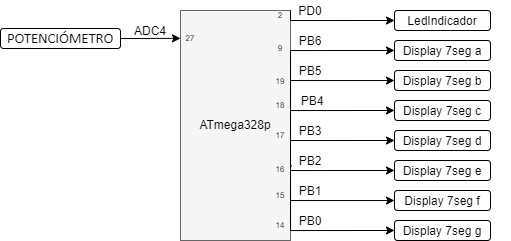

The diagram above was exported from draw.io. Its source (the exported page's mxGraphModel, read from the mxfile embedded in the PNG):
<mxGraphModel dx="621" dy="461" grid="1" gridSize="10" guides="1" tooltips="1" connect="1" arrows="1" fold="1" page="1" pageScale="1" pageWidth="827" pageHeight="1169" math="0" shadow="0">
  <root>
    <mxCell id="0" />
    <mxCell id="1" parent="0" />
    <mxCell id="MzivSgj11gGm9zk1WH_g-8" value="" style="group" parent="1" vertex="1" connectable="0">
      <mxGeometry x="200" y="70" width="330" height="230" as="geometry" />
    </mxCell>
    <mxCell id="VYaEUTGyNfmyV1KoXk1x-9" value="Display 7seg a" style="rounded=1;whiteSpace=wrap;html=1;" parent="MzivSgj11gGm9zk1WH_g-8" vertex="1">
      <mxGeometry x="214" y="30" width="96" height="20" as="geometry" />
    </mxCell>
    <mxCell id="VYaEUTGyNfmyV1KoXk1x-12" value="" style="group" parent="MzivSgj11gGm9zk1WH_g-8" vertex="1" connectable="0">
      <mxGeometry width="110" height="230" as="geometry" />
    </mxCell>
    <mxCell id="fP8LFzO5kELU3uV9s-1R-1" value="" style="rounded=0;whiteSpace=wrap;html=1;fillColor=#f5f5f5;strokeColor=#666666;fontColor=#333333;" parent="VYaEUTGyNfmyV1KoXk1x-12" vertex="1">
      <mxGeometry width="110.00000000000001" height="230" as="geometry" />
    </mxCell>
    <mxCell id="VYaEUTGyNfmyV1KoXk1x-7" value="ATmega328p" style="text;html=1;strokeColor=none;fillColor=none;align=center;verticalAlign=middle;whiteSpace=wrap;rounded=0;" parent="VYaEUTGyNfmyV1KoXk1x-12" vertex="1">
      <mxGeometry x="9.166666666666668" y="97.14714285714285" width="91.66666666666669" height="32.85714285714286" as="geometry" />
    </mxCell>
    <mxCell id="MzivSgj11gGm9zk1WH_g-50" value="9" style="text;html=1;strokeColor=none;fillColor=none;align=center;verticalAlign=middle;whiteSpace=wrap;rounded=0;fontSize=8;" parent="VYaEUTGyNfmyV1KoXk1x-12" vertex="1">
      <mxGeometry x="90" y="32.86" width="20" height="10" as="geometry" />
    </mxCell>
    <mxCell id="MzivSgj11gGm9zk1WH_g-51" value="19" style="text;html=1;strokeColor=none;fillColor=none;align=center;verticalAlign=middle;whiteSpace=wrap;rounded=0;fontSize=8;" parent="VYaEUTGyNfmyV1KoXk1x-12" vertex="1">
      <mxGeometry x="90" y="65.71" width="20" height="10" as="geometry" />
    </mxCell>
    <mxCell id="MzivSgj11gGm9zk1WH_g-52" value="18" style="text;html=1;strokeColor=none;fillColor=none;align=center;verticalAlign=middle;whiteSpace=wrap;rounded=0;fontSize=8;" parent="VYaEUTGyNfmyV1KoXk1x-12" vertex="1">
      <mxGeometry x="90" y="90" width="20" height="10" as="geometry" />
    </mxCell>
    <mxCell id="MzivSgj11gGm9zk1WH_g-53" value="17" style="text;html=1;strokeColor=none;fillColor=none;align=center;verticalAlign=middle;whiteSpace=wrap;rounded=0;fontSize=8;" parent="VYaEUTGyNfmyV1KoXk1x-12" vertex="1">
      <mxGeometry x="90" y="120" width="20" height="10" as="geometry" />
    </mxCell>
    <mxCell id="MzivSgj11gGm9zk1WH_g-54" value="16" style="text;html=1;strokeColor=none;fillColor=none;align=center;verticalAlign=middle;whiteSpace=wrap;rounded=0;fontSize=8;" parent="VYaEUTGyNfmyV1KoXk1x-12" vertex="1">
      <mxGeometry x="90" y="154.29" width="20" height="10" as="geometry" />
    </mxCell>
    <mxCell id="MzivSgj11gGm9zk1WH_g-55" value="15" style="text;html=1;strokeColor=none;fillColor=none;align=center;verticalAlign=middle;whiteSpace=wrap;rounded=0;fontSize=8;" parent="VYaEUTGyNfmyV1KoXk1x-12" vertex="1">
      <mxGeometry x="90" y="180" width="20" height="10" as="geometry" />
    </mxCell>
    <mxCell id="MzivSgj11gGm9zk1WH_g-56" value="14" style="text;html=1;strokeColor=none;fillColor=none;align=center;verticalAlign=middle;whiteSpace=wrap;rounded=0;fontSize=8;" parent="VYaEUTGyNfmyV1KoXk1x-12" vertex="1">
      <mxGeometry x="90" y="210" width="20" height="10" as="geometry" />
    </mxCell>
    <mxCell id="rc4hgv8cFZanNrkgW24Y-1" value="27" style="text;html=1;strokeColor=none;fillColor=none;align=center;verticalAlign=middle;whiteSpace=wrap;rounded=0;fontSize=8;" parent="VYaEUTGyNfmyV1KoXk1x-12" vertex="1">
      <mxGeometry x="1.5987211554602254e-14" y="22.86" width="20" height="10" as="geometry" />
    </mxCell>
    <mxCell id="ouA7VFKIyD5ZHV4yMu8t-36" value="2" style="text;html=1;strokeColor=none;fillColor=none;align=center;verticalAlign=middle;whiteSpace=wrap;rounded=0;fontSize=8;" vertex="1" parent="VYaEUTGyNfmyV1KoXk1x-12">
      <mxGeometry x="90" width="20" height="10" as="geometry" />
    </mxCell>
    <mxCell id="MzivSgj11gGm9zk1WH_g-1" style="edgeStyle=orthogonalEdgeStyle;rounded=0;orthogonalLoop=1;jettySize=auto;html=1;exitX=1;exitY=0.5;exitDx=0;exitDy=0;entryX=0;entryY=0.5;entryDx=0;entryDy=0;" parent="MzivSgj11gGm9zk1WH_g-8" source="fP8LFzO5kELU3uV9s-1R-1" target="VYaEUTGyNfmyV1KoXk1x-9" edge="1">
      <mxGeometry relative="1" as="geometry">
        <Array as="points">
          <mxPoint x="110" y="40" />
        </Array>
      </mxGeometry>
    </mxCell>
    <mxCell id="MzivSgj11gGm9zk1WH_g-2" style="edgeStyle=orthogonalEdgeStyle;rounded=0;orthogonalLoop=1;jettySize=auto;html=1;exitX=1;exitY=0.5;exitDx=0;exitDy=0;" parent="MzivSgj11gGm9zk1WH_g-8" source="fP8LFzO5kELU3uV9s-1R-1" edge="1">
      <mxGeometry relative="1" as="geometry">
        <Array as="points">
          <mxPoint x="110" y="70" />
        </Array>
        <mxPoint x="214" y="70.02857142857135" as="targetPoint" />
      </mxGeometry>
    </mxCell>
    <mxCell id="MzivSgj11gGm9zk1WH_g-3" style="edgeStyle=orthogonalEdgeStyle;rounded=0;orthogonalLoop=1;jettySize=auto;html=1;exitX=1;exitY=0.5;exitDx=0;exitDy=0;entryX=0;entryY=0.5;entryDx=0;entryDy=0;" parent="MzivSgj11gGm9zk1WH_g-8" source="fP8LFzO5kELU3uV9s-1R-1" edge="1">
      <mxGeometry relative="1" as="geometry">
        <Array as="points">
          <mxPoint x="110" y="100" />
        </Array>
        <mxPoint x="214" y="100" as="targetPoint" />
      </mxGeometry>
    </mxCell>
    <mxCell id="MzivSgj11gGm9zk1WH_g-4" style="edgeStyle=orthogonalEdgeStyle;rounded=0;orthogonalLoop=1;jettySize=auto;html=1;exitX=1;exitY=0.5;exitDx=0;exitDy=0;entryX=0;entryY=0.5;entryDx=0;entryDy=0;" parent="MzivSgj11gGm9zk1WH_g-8" source="fP8LFzO5kELU3uV9s-1R-1" edge="1">
      <mxGeometry relative="1" as="geometry">
        <Array as="points">
          <mxPoint x="110" y="130" />
        </Array>
        <mxPoint x="214" y="130" as="targetPoint" />
      </mxGeometry>
    </mxCell>
    <mxCell id="MzivSgj11gGm9zk1WH_g-5" style="edgeStyle=orthogonalEdgeStyle;rounded=0;orthogonalLoop=1;jettySize=auto;html=1;exitX=1.01;exitY=0.676;exitDx=0;exitDy=0;entryX=0;entryY=0.5;entryDx=0;entryDy=0;exitPerimeter=0;" parent="MzivSgj11gGm9zk1WH_g-8" source="fP8LFzO5kELU3uV9s-1R-1" edge="1">
      <mxGeometry relative="1" as="geometry">
        <Array as="points">
          <mxPoint x="110" y="156" />
          <mxPoint x="110" y="160" />
        </Array>
        <mxPoint x="214" y="160" as="targetPoint" />
      </mxGeometry>
    </mxCell>
    <mxCell id="MzivSgj11gGm9zk1WH_g-6" style="edgeStyle=orthogonalEdgeStyle;rounded=0;orthogonalLoop=1;jettySize=auto;html=1;exitX=1;exitY=0.75;exitDx=0;exitDy=0;" parent="MzivSgj11gGm9zk1WH_g-8" source="fP8LFzO5kELU3uV9s-1R-1" edge="1">
      <mxGeometry relative="1" as="geometry">
        <Array as="points">
          <mxPoint x="110" y="190" />
        </Array>
        <mxPoint x="214" y="190.02857142857135" as="targetPoint" />
      </mxGeometry>
    </mxCell>
    <mxCell id="MzivSgj11gGm9zk1WH_g-7" style="edgeStyle=orthogonalEdgeStyle;rounded=0;orthogonalLoop=1;jettySize=auto;html=1;exitX=1;exitY=0.5;exitDx=0;exitDy=0;entryX=0;entryY=0.5;entryDx=0;entryDy=0;" parent="MzivSgj11gGm9zk1WH_g-8" source="fP8LFzO5kELU3uV9s-1R-1" edge="1">
      <mxGeometry relative="1" as="geometry">
        <Array as="points">
          <mxPoint x="110" y="220" />
        </Array>
        <mxPoint x="214" y="220" as="targetPoint" />
      </mxGeometry>
    </mxCell>
    <mxCell id="MzivSgj11gGm9zk1WH_g-9" value="PB4" style="text;html=1;strokeColor=none;fillColor=none;align=center;verticalAlign=middle;whiteSpace=wrap;rounded=0;" parent="MzivSgj11gGm9zk1WH_g-8" vertex="1">
      <mxGeometry x="112" y="80" width="40" height="20" as="geometry" />
    </mxCell>
    <mxCell id="MzivSgj11gGm9zk1WH_g-10" value="PB3" style="text;html=1;strokeColor=none;fillColor=none;align=center;verticalAlign=middle;whiteSpace=wrap;rounded=0;" parent="MzivSgj11gGm9zk1WH_g-8" vertex="1">
      <mxGeometry x="110" y="110" width="40" height="20" as="geometry" />
    </mxCell>
    <mxCell id="MzivSgj11gGm9zk1WH_g-11" value="PB2" style="text;html=1;strokeColor=none;fillColor=none;align=center;verticalAlign=middle;whiteSpace=wrap;rounded=0;" parent="MzivSgj11gGm9zk1WH_g-8" vertex="1">
      <mxGeometry x="110" y="140" width="40" height="20" as="geometry" />
    </mxCell>
    <mxCell id="MzivSgj11gGm9zk1WH_g-12" value="PB1" style="text;html=1;strokeColor=none;fillColor=none;align=center;verticalAlign=middle;whiteSpace=wrap;rounded=0;" parent="MzivSgj11gGm9zk1WH_g-8" vertex="1">
      <mxGeometry x="110" y="170" width="40" height="20" as="geometry" />
    </mxCell>
    <mxCell id="MzivSgj11gGm9zk1WH_g-13" value="PB0" style="text;html=1;strokeColor=none;fillColor=none;align=center;verticalAlign=middle;whiteSpace=wrap;rounded=0;" parent="MzivSgj11gGm9zk1WH_g-8" vertex="1">
      <mxGeometry x="110" y="200" width="40" height="20" as="geometry" />
    </mxCell>
    <mxCell id="MzivSgj11gGm9zk1WH_g-14" value="PB5" style="text;html=1;strokeColor=none;fillColor=none;align=center;verticalAlign=middle;whiteSpace=wrap;rounded=0;" parent="MzivSgj11gGm9zk1WH_g-8" vertex="1">
      <mxGeometry x="110" y="50" width="40" height="20" as="geometry" />
    </mxCell>
    <mxCell id="MzivSgj11gGm9zk1WH_g-15" value="PB6" style="text;html=1;strokeColor=none;fillColor=none;align=center;verticalAlign=middle;whiteSpace=wrap;rounded=0;" parent="MzivSgj11gGm9zk1WH_g-8" vertex="1">
      <mxGeometry x="110" y="20" width="40" height="20" as="geometry" />
    </mxCell>
    <mxCell id="gs36I58azRc8uZuDx9Rx-5" value="Display 7seg b" style="rounded=1;whiteSpace=wrap;html=1;" parent="MzivSgj11gGm9zk1WH_g-8" vertex="1">
      <mxGeometry x="214" y="60" width="96" height="20" as="geometry" />
    </mxCell>
    <mxCell id="gs36I58azRc8uZuDx9Rx-6" value="Display 7seg c" style="rounded=1;whiteSpace=wrap;html=1;" parent="MzivSgj11gGm9zk1WH_g-8" vertex="1">
      <mxGeometry x="214" y="90" width="96" height="20" as="geometry" />
    </mxCell>
    <mxCell id="gs36I58azRc8uZuDx9Rx-7" value="Display 7seg d" style="rounded=1;whiteSpace=wrap;html=1;" parent="MzivSgj11gGm9zk1WH_g-8" vertex="1">
      <mxGeometry x="214" y="120" width="96" height="20" as="geometry" />
    </mxCell>
    <mxCell id="gs36I58azRc8uZuDx9Rx-8" value="Display 7seg e" style="rounded=1;whiteSpace=wrap;html=1;" parent="MzivSgj11gGm9zk1WH_g-8" vertex="1">
      <mxGeometry x="214" y="150" width="96" height="20" as="geometry" />
    </mxCell>
    <mxCell id="gs36I58azRc8uZuDx9Rx-9" value="Display 7seg f" style="rounded=1;whiteSpace=wrap;html=1;" parent="MzivSgj11gGm9zk1WH_g-8" vertex="1">
      <mxGeometry x="214" y="180" width="96" height="20" as="geometry" />
    </mxCell>
    <mxCell id="ouA7VFKIyD5ZHV4yMu8t-33" value="LedIndicador" style="rounded=1;whiteSpace=wrap;html=1;" vertex="1" parent="MzivSgj11gGm9zk1WH_g-8">
      <mxGeometry x="214" width="96" height="20" as="geometry" />
    </mxCell>
    <mxCell id="ouA7VFKIyD5ZHV4yMu8t-34" style="edgeStyle=orthogonalEdgeStyle;rounded=0;orthogonalLoop=1;jettySize=auto;html=1;exitX=1;exitY=0;exitDx=0;exitDy=0;entryX=0;entryY=0.5;entryDx=0;entryDy=0;" edge="1" parent="MzivSgj11gGm9zk1WH_g-8" source="fP8LFzO5kELU3uV9s-1R-1" target="ouA7VFKIyD5ZHV4yMu8t-33">
      <mxGeometry relative="1" as="geometry">
        <Array as="points">
          <mxPoint x="110" y="10" />
        </Array>
      </mxGeometry>
    </mxCell>
    <mxCell id="ouA7VFKIyD5ZHV4yMu8t-35" value="PD0" style="text;html=1;strokeColor=none;fillColor=none;align=center;verticalAlign=middle;whiteSpace=wrap;rounded=0;" vertex="1" parent="MzivSgj11gGm9zk1WH_g-8">
      <mxGeometry x="110" y="-10" width="40" height="20" as="geometry" />
    </mxCell>
    <mxCell id="rc4hgv8cFZanNrkgW24Y-5" style="edgeStyle=orthogonalEdgeStyle;rounded=0;orthogonalLoop=1;jettySize=auto;html=1;exitX=1;exitY=0.5;exitDx=0;exitDy=0;entryX=0;entryY=0.5;entryDx=0;entryDy=0;" parent="1" source="rc4hgv8cFZanNrkgW24Y-3" target="rc4hgv8cFZanNrkgW24Y-1" edge="1">
      <mxGeometry relative="1" as="geometry" />
    </mxCell>
    <mxCell id="rc4hgv8cFZanNrkgW24Y-3" value="&lt;span style=&quot;font-size: 11.0pt ; line-height: 107% ; font-family: &amp;#34;calibri&amp;#34; , sans-serif&quot;&gt;POTENCIÓMETRO&lt;/span&gt;" style="rounded=1;whiteSpace=wrap;html=1;" parent="1" vertex="1">
      <mxGeometry x="20" y="88" width="120" height="20" as="geometry" />
    </mxCell>
    <mxCell id="rc4hgv8cFZanNrkgW24Y-6" value="ADC4" style="text;html=1;strokeColor=none;fillColor=none;align=center;verticalAlign=middle;whiteSpace=wrap;rounded=0;" parent="1" vertex="1">
      <mxGeometry x="150" y="80" width="40" height="20" as="geometry" />
    </mxCell>
    <mxCell id="gs36I58azRc8uZuDx9Rx-10" value="Display 7seg g" style="rounded=1;whiteSpace=wrap;html=1;" parent="1" vertex="1">
      <mxGeometry x="414" y="280" width="96" height="20" as="geometry" />
    </mxCell>
  </root>
</mxGraphModel>